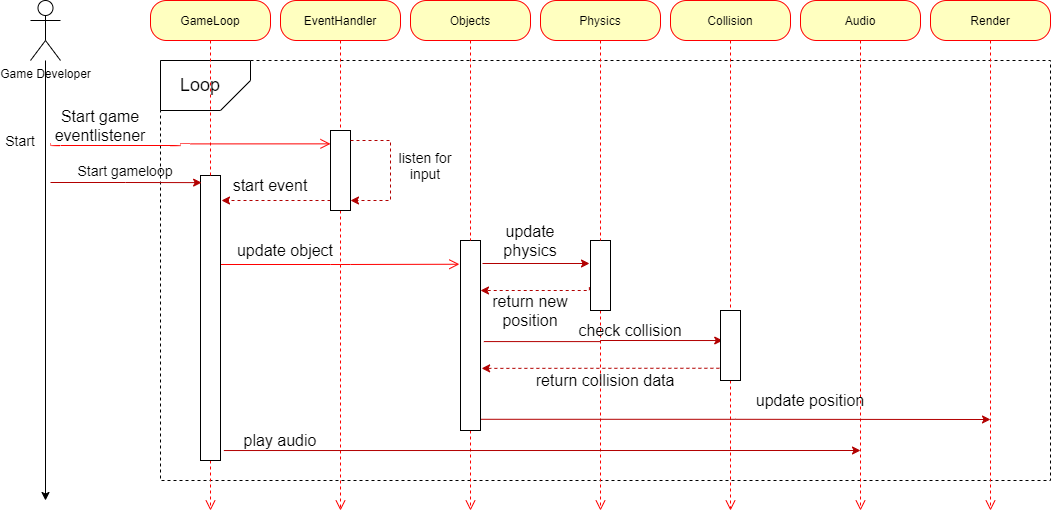

The diagram above was exported from draw.io. Its source (the exported page's mxGraphModel, read from the mxfile embedded in the PNG):
<mxGraphModel dx="1559" dy="575" grid="1" gridSize="10" guides="1" tooltips="1" connect="1" arrows="1" fold="1" page="1" pageScale="1" pageWidth="850" pageHeight="1100" math="0" shadow="0">
  <root>
    <mxCell id="0" />
    <mxCell id="1" parent="0" />
    <mxCell id="17" value="" style="rounded=0;whiteSpace=wrap;html=1;dashed=1;" parent="1" vertex="1">
      <mxGeometry x="-480" y="240" width="890" height="420" as="geometry" />
    </mxCell>
    <mxCell id="20" value="" style="shape=card;whiteSpace=wrap;html=1;rotation=-90;flipV=1;" parent="1" vertex="1">
      <mxGeometry x="-460" y="220" width="50" height="90" as="geometry" />
    </mxCell>
    <mxCell id="3" value="GameLoop" style="rounded=1;whiteSpace=wrap;html=1;arcSize=40;fontColor=#000000;fillColor=#ffffc0;strokeColor=#ff0000;" parent="1" vertex="1">
      <mxGeometry x="-490" y="180" width="120" height="40" as="geometry" />
    </mxCell>
    <mxCell id="4" value="" style="edgeStyle=orthogonalEdgeStyle;html=1;verticalAlign=bottom;endArrow=open;endSize=8;strokeColor=#ff0000;dashed=1;" parent="1" source="58" edge="1">
      <mxGeometry relative="1" as="geometry">
        <mxPoint x="-430" y="690" as="targetPoint" />
      </mxGeometry>
    </mxCell>
    <mxCell id="5" value="EventHandler" style="rounded=1;whiteSpace=wrap;html=1;arcSize=40;fontColor=#000000;fillColor=#ffffc0;strokeColor=#ff0000;" parent="1" vertex="1">
      <mxGeometry x="-360" y="180" width="120" height="40" as="geometry" />
    </mxCell>
    <mxCell id="6" value="" style="edgeStyle=orthogonalEdgeStyle;html=1;verticalAlign=bottom;endArrow=open;endSize=8;strokeColor=#ff0000;dashed=1;" parent="1" source="31" edge="1">
      <mxGeometry relative="1" as="geometry">
        <mxPoint x="-300" y="690" as="targetPoint" />
      </mxGeometry>
    </mxCell>
    <mxCell id="7" value="Objects" style="rounded=1;whiteSpace=wrap;html=1;arcSize=40;fontColor=#000000;fillColor=#ffffc0;strokeColor=#ff0000;" parent="1" vertex="1">
      <mxGeometry x="-230" y="180" width="120" height="40" as="geometry" />
    </mxCell>
    <mxCell id="8" value="" style="edgeStyle=orthogonalEdgeStyle;html=1;verticalAlign=bottom;endArrow=open;endSize=8;strokeColor=#ff0000;dashed=1;" parent="1" source="53" edge="1">
      <mxGeometry relative="1" as="geometry">
        <mxPoint x="-170" y="690" as="targetPoint" />
      </mxGeometry>
    </mxCell>
    <mxCell id="9" value="Physics" style="rounded=1;whiteSpace=wrap;html=1;arcSize=40;fontColor=#000000;fillColor=#ffffc0;strokeColor=#ff0000;" parent="1" vertex="1">
      <mxGeometry x="-100" y="180" width="120" height="40" as="geometry" />
    </mxCell>
    <mxCell id="10" value="" style="edgeStyle=orthogonalEdgeStyle;html=1;verticalAlign=bottom;endArrow=open;endSize=8;strokeColor=#ff0000;dashed=1;" parent="1" source="55" edge="1">
      <mxGeometry relative="1" as="geometry">
        <mxPoint x="-40" y="690" as="targetPoint" />
      </mxGeometry>
    </mxCell>
    <mxCell id="11" value="Collision" style="rounded=1;whiteSpace=wrap;html=1;arcSize=40;fontColor=#000000;fillColor=#ffffc0;strokeColor=#ff0000;" parent="1" vertex="1">
      <mxGeometry x="30" y="180" width="120" height="40" as="geometry" />
    </mxCell>
    <mxCell id="12" value="" style="edgeStyle=orthogonalEdgeStyle;html=1;verticalAlign=bottom;endArrow=open;endSize=8;strokeColor=#ff0000;dashed=1;" parent="1" source="64" edge="1">
      <mxGeometry relative="1" as="geometry">
        <mxPoint x="90" y="690" as="targetPoint" />
      </mxGeometry>
    </mxCell>
    <mxCell id="13" value="Audio" style="rounded=1;whiteSpace=wrap;html=1;arcSize=40;fontColor=#000000;fillColor=#ffffc0;strokeColor=#ff0000;" parent="1" vertex="1">
      <mxGeometry x="160" y="180" width="120" height="40" as="geometry" />
    </mxCell>
    <mxCell id="14" value="" style="edgeStyle=orthogonalEdgeStyle;html=1;verticalAlign=bottom;endArrow=open;endSize=8;strokeColor=#ff0000;dashed=1;" parent="1" source="13" edge="1">
      <mxGeometry relative="1" as="geometry">
        <mxPoint x="220" y="690" as="targetPoint" />
      </mxGeometry>
    </mxCell>
    <mxCell id="15" value="Render" style="rounded=1;whiteSpace=wrap;html=1;arcSize=40;fontColor=#000000;fillColor=#ffffc0;strokeColor=#ff0000;" parent="1" vertex="1">
      <mxGeometry x="290" y="180" width="120" height="40" as="geometry" />
    </mxCell>
    <mxCell id="16" value="" style="edgeStyle=orthogonalEdgeStyle;html=1;verticalAlign=bottom;endArrow=open;endSize=8;strokeColor=#ff0000;dashed=1;" parent="1" source="15" edge="1">
      <mxGeometry relative="1" as="geometry">
        <mxPoint x="350" y="690" as="targetPoint" />
      </mxGeometry>
    </mxCell>
    <mxCell id="21" value="&lt;font style=&quot;font-size: 18px&quot;&gt;Loop&lt;/font&gt;" style="text;html=1;strokeColor=none;fillColor=none;align=center;verticalAlign=middle;whiteSpace=wrap;rounded=0;" parent="1" vertex="1">
      <mxGeometry x="-480" y="245" width="80" height="40" as="geometry" />
    </mxCell>
    <mxCell id="24" value="&lt;font style=&quot;font-size: 14px&quot;&gt;Start&lt;/font&gt;" style="text;html=1;strokeColor=none;fillColor=none;align=center;verticalAlign=middle;whiteSpace=wrap;rounded=0;" parent="1" vertex="1">
      <mxGeometry x="-640" y="310" width="40" height="20" as="geometry" />
    </mxCell>
    <mxCell id="80" style="edgeStyle=orthogonalEdgeStyle;rounded=0;orthogonalLoop=1;jettySize=auto;html=1;startArrow=none;startFill=0;endArrow=classic;endFill=1;" parent="1" source="25" edge="1">
      <mxGeometry relative="1" as="geometry">
        <mxPoint x="-595" y="680" as="targetPoint" />
      </mxGeometry>
    </mxCell>
    <mxCell id="25" value="Game Developer" style="shape=umlActor;verticalLabelPosition=bottom;verticalAlign=top;html=1;outlineConnect=0;" parent="1" vertex="1">
      <mxGeometry x="-610" y="180" width="30" height="60" as="geometry" />
    </mxCell>
    <mxCell id="28" value="" style="edgeStyle=orthogonalEdgeStyle;html=1;verticalAlign=bottom;endArrow=open;endSize=8;strokeColor=#ff0000;entryX=0;entryY=0.167;entryDx=0;entryDy=0;entryPerimeter=0;" parent="1" target="31" edge="1">
      <mxGeometry relative="1" as="geometry">
        <mxPoint x="-300" y="325" as="targetPoint" />
        <mxPoint x="-590" y="323" as="sourcePoint" />
        <Array as="points">
          <mxPoint x="-590" y="325" />
          <mxPoint x="-460" y="325" />
          <mxPoint x="-460" y="323" />
        </Array>
      </mxGeometry>
    </mxCell>
    <mxCell id="30" value="&lt;font size=&quot;3&quot;&gt;Start game eventlistener&lt;/font&gt;" style="text;html=1;strokeColor=none;fillColor=none;align=center;verticalAlign=middle;whiteSpace=wrap;rounded=0;" parent="1" vertex="1">
      <mxGeometry x="-580" y="295" width="80" height="20" as="geometry" />
    </mxCell>
    <mxCell id="48" style="edgeStyle=orthogonalEdgeStyle;rounded=0;orthogonalLoop=1;jettySize=auto;html=1;dashed=1;startArrow=none;startFill=0;endArrow=classic;endFill=1;exitX=0;exitY=0.875;exitDx=0;exitDy=0;exitPerimeter=0;fillColor=#e51400;strokeColor=#B20000;" parent="1" source="31" edge="1">
      <mxGeometry relative="1" as="geometry">
        <mxPoint x="-419" y="380" as="targetPoint" />
      </mxGeometry>
    </mxCell>
    <mxCell id="31" value="" style="html=1;points=[];perimeter=orthogonalPerimeter;" parent="1" vertex="1">
      <mxGeometry x="-310" y="310" width="20" height="80" as="geometry" />
    </mxCell>
    <mxCell id="34" value="" style="edgeStyle=orthogonalEdgeStyle;html=1;verticalAlign=bottom;endArrow=none;endSize=8;strokeColor=#ff0000;dashed=1;endFill=0;" parent="1" source="5" target="31" edge="1">
      <mxGeometry relative="1" as="geometry">
        <mxPoint x="-300" y="620" as="targetPoint" />
        <mxPoint x="-300" y="220" as="sourcePoint" />
      </mxGeometry>
    </mxCell>
    <mxCell id="35" value="" style="edgeStyle=orthogonalEdgeStyle;html=1;verticalAlign=bottom;endArrow=open;endSize=8;strokeColor=#ff0000;entryX=-0.056;entryY=0.125;entryDx=0;entryDy=0;entryPerimeter=0;" parent="1" target="53" edge="1">
      <mxGeometry relative="1" as="geometry">
        <mxPoint x="-170" y="430" as="targetPoint" />
        <mxPoint x="-420" y="444" as="sourcePoint" />
      </mxGeometry>
    </mxCell>
    <mxCell id="45" style="edgeStyle=orthogonalEdgeStyle;rounded=0;orthogonalLoop=1;jettySize=auto;html=1;endArrow=classic;endFill=1;dashed=1;fillColor=#e51400;strokeColor=#B20000;startArrow=none;startFill=0;" parent="1" source="31" target="31" edge="1">
      <mxGeometry relative="1" as="geometry">
        <Array as="points">
          <mxPoint x="-250" y="320" />
        </Array>
      </mxGeometry>
    </mxCell>
    <mxCell id="46" value="&lt;font style=&quot;font-size: 14px&quot;&gt;listen for input&lt;/font&gt;" style="text;html=1;strokeColor=none;fillColor=none;align=center;verticalAlign=middle;whiteSpace=wrap;rounded=0;" parent="1" vertex="1">
      <mxGeometry x="-250" y="335" width="70" height="20" as="geometry" />
    </mxCell>
    <mxCell id="49" value="&lt;font size=&quot;3&quot;&gt;start event&lt;/font&gt;" style="text;html=1;strokeColor=none;fillColor=none;align=center;verticalAlign=middle;whiteSpace=wrap;rounded=0;" parent="1" vertex="1">
      <mxGeometry x="-420" y="355" width="100" height="20" as="geometry" />
    </mxCell>
    <mxCell id="51" value="&lt;font size=&quot;3&quot;&gt;update object&lt;/font&gt;" style="text;html=1;strokeColor=none;fillColor=none;align=center;verticalAlign=middle;whiteSpace=wrap;rounded=0;" parent="1" vertex="1">
      <mxGeometry x="-410" y="420" width="110" height="20" as="geometry" />
    </mxCell>
    <mxCell id="57" style="edgeStyle=orthogonalEdgeStyle;rounded=0;orthogonalLoop=1;jettySize=auto;html=1;startArrow=none;startFill=0;endArrow=classic;endFill=1;fillColor=#e51400;strokeColor=#B20000;" parent="1" edge="1">
      <mxGeometry relative="1" as="geometry">
        <mxPoint x="-158" y="443" as="sourcePoint" />
        <mxPoint x="-51" y="443" as="targetPoint" />
        <Array as="points">
          <mxPoint x="-158" y="443" />
        </Array>
      </mxGeometry>
    </mxCell>
    <mxCell id="67" style="edgeStyle=orthogonalEdgeStyle;rounded=0;orthogonalLoop=1;jettySize=auto;html=1;entryX=0.111;entryY=0.429;entryDx=0;entryDy=0;entryPerimeter=0;startArrow=none;startFill=0;endArrow=classic;endFill=1;exitX=1.167;exitY=0.532;exitDx=0;exitDy=0;fillColor=#e51400;strokeColor=#B20000;exitPerimeter=0;" parent="1" source="53" target="64" edge="1">
      <mxGeometry relative="1" as="geometry" />
    </mxCell>
    <mxCell id="78" style="edgeStyle=orthogonalEdgeStyle;rounded=0;orthogonalLoop=1;jettySize=auto;html=1;startArrow=none;startFill=0;endArrow=classic;endFill=1;exitX=1;exitY=0.941;exitDx=0;exitDy=0;exitPerimeter=0;fillColor=#e51400;strokeColor=#B20000;" parent="1" source="53" edge="1">
      <mxGeometry relative="1" as="geometry">
        <mxPoint x="350" y="599" as="targetPoint" />
        <mxPoint x="-154" y="580" as="sourcePoint" />
      </mxGeometry>
    </mxCell>
    <mxCell id="53" value="" style="html=1;points=[];perimeter=orthogonalPerimeter;" parent="1" vertex="1">
      <mxGeometry x="-180" y="420" width="20" height="190" as="geometry" />
    </mxCell>
    <mxCell id="54" value="" style="edgeStyle=orthogonalEdgeStyle;html=1;verticalAlign=bottom;endArrow=none;endSize=8;strokeColor=#ff0000;dashed=1;endFill=0;" parent="1" source="7" target="53" edge="1">
      <mxGeometry relative="1" as="geometry">
        <mxPoint x="-170" y="620" as="targetPoint" />
        <mxPoint x="-170" y="220" as="sourcePoint" />
      </mxGeometry>
    </mxCell>
    <mxCell id="61" style="edgeStyle=orthogonalEdgeStyle;rounded=0;orthogonalLoop=1;jettySize=auto;html=1;startArrow=none;startFill=0;endArrow=classic;endFill=1;fillColor=#e51400;strokeColor=#B20000;dashed=1;exitX=-0.056;exitY=0.667;exitDx=0;exitDy=0;exitPerimeter=0;" parent="1" source="55" edge="1">
      <mxGeometry relative="1" as="geometry">
        <mxPoint x="-50" y="489" as="sourcePoint" />
        <mxPoint x="-160" y="470" as="targetPoint" />
        <Array as="points">
          <mxPoint x="-51" y="470" />
        </Array>
      </mxGeometry>
    </mxCell>
    <mxCell id="55" value="" style="html=1;points=[];perimeter=orthogonalPerimeter;" parent="1" vertex="1">
      <mxGeometry x="-50" y="420" width="20" height="70" as="geometry" />
    </mxCell>
    <mxCell id="56" value="" style="edgeStyle=orthogonalEdgeStyle;html=1;verticalAlign=bottom;endArrow=none;endSize=8;strokeColor=#ff0000;dashed=1;endFill=0;" parent="1" source="9" target="55" edge="1">
      <mxGeometry relative="1" as="geometry">
        <mxPoint x="-40" y="620" as="targetPoint" />
        <mxPoint x="-40" y="220" as="sourcePoint" />
      </mxGeometry>
    </mxCell>
    <mxCell id="76" style="edgeStyle=orthogonalEdgeStyle;rounded=0;orthogonalLoop=1;jettySize=auto;html=1;startArrow=none;startFill=0;endArrow=classic;endFill=1;fillColor=#e51400;strokeColor=#B20000;exitX=1.167;exitY=0.965;exitDx=0;exitDy=0;exitPerimeter=0;" parent="1" source="58" edge="1">
      <mxGeometry relative="1" as="geometry">
        <mxPoint x="220" y="630" as="targetPoint" />
        <mxPoint x="-420" y="610" as="sourcePoint" />
      </mxGeometry>
    </mxCell>
    <mxCell id="58" value="" style="html=1;points=[];perimeter=orthogonalPerimeter;" parent="1" vertex="1">
      <mxGeometry x="-440" y="355" width="20" height="285" as="geometry" />
    </mxCell>
    <mxCell id="59" value="" style="edgeStyle=orthogonalEdgeStyle;html=1;verticalAlign=bottom;endArrow=none;endSize=8;strokeColor=#ff0000;dashed=1;endFill=0;" parent="1" source="3" target="58" edge="1">
      <mxGeometry relative="1" as="geometry">
        <mxPoint x="-430" y="620" as="targetPoint" />
        <mxPoint x="-430" y="220" as="sourcePoint" />
      </mxGeometry>
    </mxCell>
    <mxCell id="60" value="&lt;font size=&quot;3&quot;&gt;update physics&lt;/font&gt;" style="text;html=1;strokeColor=none;fillColor=none;align=center;verticalAlign=middle;whiteSpace=wrap;rounded=0;" parent="1" vertex="1">
      <mxGeometry x="-160" y="410" width="100" height="20" as="geometry" />
    </mxCell>
    <mxCell id="62" value="&lt;font size=&quot;3&quot;&gt;return new position&lt;/font&gt;" style="text;html=1;strokeColor=none;fillColor=none;align=center;verticalAlign=middle;whiteSpace=wrap;rounded=0;" parent="1" vertex="1">
      <mxGeometry x="-160" y="480" width="100" height="20" as="geometry" />
    </mxCell>
    <mxCell id="70" style="edgeStyle=orthogonalEdgeStyle;rounded=0;orthogonalLoop=1;jettySize=auto;html=1;entryX=1.056;entryY=0.673;entryDx=0;entryDy=0;entryPerimeter=0;startArrow=none;startFill=0;endArrow=classic;endFill=1;exitX=-0.056;exitY=0.825;exitDx=0;exitDy=0;exitPerimeter=0;dashed=1;fillColor=#e51400;strokeColor=#B20000;" parent="1" source="64" target="53" edge="1">
      <mxGeometry relative="1" as="geometry" />
    </mxCell>
    <mxCell id="64" value="" style="html=1;points=[];perimeter=orthogonalPerimeter;" parent="1" vertex="1">
      <mxGeometry x="80" y="490" width="20" height="70" as="geometry" />
    </mxCell>
    <mxCell id="65" value="" style="edgeStyle=orthogonalEdgeStyle;html=1;verticalAlign=bottom;endArrow=none;endSize=8;strokeColor=#ff0000;dashed=1;endFill=0;" parent="1" source="11" target="64" edge="1">
      <mxGeometry relative="1" as="geometry">
        <mxPoint x="90" y="620" as="targetPoint" />
        <mxPoint x="90" y="220" as="sourcePoint" />
      </mxGeometry>
    </mxCell>
    <mxCell id="68" value="&lt;font size=&quot;3&quot;&gt;check collision&lt;/font&gt;" style="text;html=1;strokeColor=none;fillColor=none;align=center;verticalAlign=middle;whiteSpace=wrap;rounded=0;" parent="1" vertex="1">
      <mxGeometry x="-70" y="500" width="120" height="20" as="geometry" />
    </mxCell>
    <mxCell id="71" value="&lt;font size=&quot;3&quot;&gt;return collision data&lt;/font&gt;" style="text;html=1;strokeColor=none;fillColor=none;align=center;verticalAlign=middle;whiteSpace=wrap;rounded=0;" parent="1" vertex="1">
      <mxGeometry x="-125" y="550" width="180" height="20" as="geometry" />
    </mxCell>
    <mxCell id="77" value="&lt;font size=&quot;3&quot;&gt;play audio&lt;/font&gt;" style="text;html=1;strokeColor=none;fillColor=none;align=center;verticalAlign=middle;whiteSpace=wrap;rounded=0;" parent="1" vertex="1">
      <mxGeometry x="-410" y="610" width="100" height="20" as="geometry" />
    </mxCell>
    <mxCell id="79" value="&lt;font size=&quot;3&quot;&gt;update position&lt;/font&gt;" style="text;html=1;strokeColor=none;fillColor=none;align=center;verticalAlign=middle;whiteSpace=wrap;rounded=0;" parent="1" vertex="1">
      <mxGeometry x="110" y="570" width="120" height="20" as="geometry" />
    </mxCell>
    <mxCell id="81" style="edgeStyle=orthogonalEdgeStyle;rounded=0;orthogonalLoop=1;jettySize=auto;html=1;entryX=0.056;entryY=0.025;entryDx=0;entryDy=0;entryPerimeter=0;startArrow=none;startFill=0;endArrow=classic;endFill=1;fillColor=#e51400;strokeColor=#B20000;" parent="1" target="58" edge="1">
      <mxGeometry relative="1" as="geometry">
        <mxPoint x="-590" y="362" as="sourcePoint" />
        <mxPoint x="-341.1199999999997" y="390.0000000000002" as="targetPoint" />
      </mxGeometry>
    </mxCell>
    <mxCell id="82" value="&lt;font style=&quot;font-size: 14px&quot;&gt;Start gameloop&lt;/font&gt;" style="text;html=1;strokeColor=none;fillColor=none;align=center;verticalAlign=middle;whiteSpace=wrap;rounded=0;" parent="1" vertex="1">
      <mxGeometry x="-580" y="340" width="130" height="20" as="geometry" />
    </mxCell>
  </root>
</mxGraphModel>